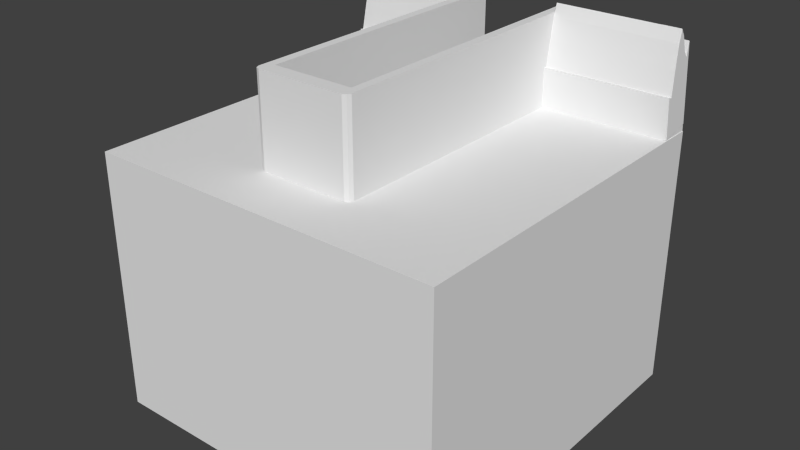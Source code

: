 # Source: WallWithDoor1.blend  (saved by Blender 2.74.0; exported with 4.5.12 LTS)
import bpy
from mathutils import Matrix  # noqa: F401  (used for matrix-valued properties, if any)

bpy.ops.wm.read_factory_settings(use_empty=True)
scene = bpy.context.scene
scene.name = 'Scene'

# ---- collections
col_collection_1 = bpy.data.collections.new('Collection 1'); scene.collection.children.link(col_collection_1)

# ---- world
world_world = bpy.data.worlds.new('World'); scene.world = world_world
world_world.color = (0.05088, 0.05088, 0.05088)
world_world.use_sun_shadow = False
world_world.sun_shadow_jitter_overblur = 0.0
world_world.cycles.sampling_method = 'MANUAL'
world_world.cycles.sample_map_resolution = 256

# ---- meshes
me_cube_001 = bpy.data.meshes.new('Cube.001')
me_cube_001.from_pydata([(0.5, -0.1382, 0.36), (0.4148, -0.1382, 0.342), (0.5, -0.4341, 0.36), (0.5, -0.1382, 0.5729), (0.4148, -0.1382, 0.4507), (0.5, -0.4341, 0.5729), (0.4148, -0.4341, 0.4507), (0.4574, -0.4341, 0.6119), (0.4574, -0.1382, 0.6119), (0.4787, -0.4341, 0.5516), (0.4787, -0.1382, 0.5516), (0.4361, -0.4341, 0.5189), (0.4361, -0.1382, 0.5189), (0.4894, -0.4341, 0.5359), (0.4894, -0.1382, 0.5359), (0.4468, -0.4341, 0.5783), (0.4468, -0.1382, 0.5783), (0.4681, -0.4341, 0.594), (0.4681, -0.1382, 0.594), (0.4255, -0.4341, 0.4489), (0.4255, -0.1382, 0.4489), (0.4148, -0.4341, 0.342), (0.5, -0.4851, 0.36), (0.4148, -0.4851, 0.342), (0.5, -0.4341, 0.5733), (0.4148, -0.4341, 0.4509), (0.5, -0.4851, 0.5733), (0.4148, -0.4851, 0.4509), (0.4574, -0.4851, 0.6124), (0.4574, -0.4341, 0.6124), (0.4787, -0.4851, 0.5519), (0.4787, -0.4341, 0.5519), (0.4361, -0.4851, 0.5192), (0.4361, -0.4341, 0.5192), (0.4893, -0.4851, 0.5362), (0.4893, -0.4341, 0.5362), (0.4468, -0.4851, 0.5787), (0.4468, -0.4341, 0.5787), (0.4681, -0.4851, 0.5944), (0.4681, -0.4341, 0.5944), (0.4255, -0.4851, 0.4491), (0.4255, -0.4341, 0.4491), (0.4148, -0.4993, 0.3438), (0.5, -0.4985, 0.3617), (0.4148, -0.4941, 0.4515), (0.4893, -0.4899, 0.5359), (0.5, -0.4881, 0.5726), (0.4468, -0.4879, 0.5779), (0.4574, -0.4863, 0.6112), (0.4681, -0.4871, 0.5934), (0.4787, -0.4892, 0.5514), (0.4255, -0.4942, 0.4497), (0.4361, -0.4908, 0.519), (0.4987, 0.1381, 0.3828), (0.5, 0.5, -0.3648), (-0.5, 0.5, -0.3648), (0.5, 0.5, 0.3648), (-0.5, 0.5, 0.3648), (-0.5, 0.1135, -0.3648), (0.5, 0.1135, -0.3648), (-0.5, 0.1135, 0.3648), (0.5, 0.1135, 0.3648), (-0.296, 0.5, -0.3648), (-0.296, 0.5, 0.3648), (-0.296, 0.1135, 0.3648), (-0.296, 0.1135, -0.3648), (-0.5, 0.1382, -0.3648), (0.5, 0.1382, 0.3648), (0.5, 0.1382, -0.3648), (-0.5, 0.1382, 0.3648), (-0.296, 0.1382, 0.3648), (-0.296, 0.1382, -0.3648), (-0.3368, 0.5, -0.3648), (-0.3368, 0.5, 0.3648), (-0.3368, 0.1135, 0.3648), (-0.3368, 0.1135, -0.3648), (-0.3368, 0.1382, -0.3648), (-0.296, 0.1135, 0.6124), (0.5, 0.1135, 0.6124), (-0.3368, 0.1135, 0.6124), (0.5, 0.1382, 0.6124), (-0.296, 0.1382, 0.6124), (-0.3368, 0.1232, 0.3648), (-0.3218, 0.1382, 0.3648), (-0.3368, 0.1532, 0.3648), (-0.3518, 0.1382, 0.3648), (-0.3324, 0.1338, 0.3648), (-0.3218, 0.1382, 0.6124), (-0.3368, 0.1232, 0.6124), (-0.3324, 0.1338, 0.6124), (0.5, 0.1382, 0.36), (0.4148, 0.1382, 0.342), (0.5, 0.4341, 0.36), (0.5, 0.1382, 0.5729), (0.4148, 0.1382, 0.4507), (0.5, 0.4341, 0.5729), (0.4148, 0.4341, 0.4507), (0.4574, 0.4341, 0.6119), (0.4574, 0.1382, 0.6119), (0.4787, 0.4341, 0.5516), (0.4787, 0.1382, 0.5516), (0.4361, 0.4341, 0.5189), (0.4361, 0.1382, 0.5189), (0.4894, 0.4341, 0.5359), (0.4894, 0.1382, 0.5359), (0.4468, 0.4341, 0.5783), (0.4468, 0.1382, 0.5783), (0.4681, 0.4341, 0.594), (0.4681, 0.1382, 0.594), (0.4255, 0.4341, 0.4489), (0.4255, 0.1382, 0.4489), (0.4148, 0.4341, 0.342), (0.5, 0.4851, 0.36), (0.4148, 0.4851, 0.342), (0.5, 0.4341, 0.5733), (0.4148, 0.4341, 0.4509), (0.5, 0.4851, 0.5733), (0.4148, 0.4851, 0.4509), (0.4574, 0.4851, 0.6124), (0.4574, 0.4341, 0.6124), (0.4787, 0.4851, 0.5519), (0.4787, 0.4341, 0.5519), (0.4361, 0.4851, 0.5192), (0.4361, 0.4341, 0.5192), (0.4893, 0.4851, 0.5362), (0.4893, 0.4341, 0.5362), (0.4468, 0.4851, 0.5787), (0.4468, 0.4341, 0.5787), (0.4681, 0.4851, 0.5944), (0.4681, 0.4341, 0.5944), (0.4255, 0.4851, 0.4491), (0.4255, 0.4341, 0.4491), (0.4148, 0.4993, 0.3438), (0.5, 0.4985, 0.3617), (0.4148, 0.4941, 0.4515), (0.4893, 0.4899, 0.5359), (0.5, 0.4881, 0.5726), (0.4468, 0.4879, 0.5779), (0.4574, 0.4863, 0.6112), (0.4681, 0.4871, 0.5934), (0.4787, 0.4892, 0.5514), (0.4255, 0.4942, 0.4497), (0.4361, 0.4908, 0.519), (0.4987, -0.1381, 0.3828), (0.4135, -0.1381, 0.3648), (0.4987, -0.4345, 0.3828), (0.4135, -0.4345, 0.3648), (0.4987, -0.1381, 0.5958), (0.4135, -0.1381, 0.4736), (0.4987, -0.4345, 0.5958), (0.4135, -0.4345, 0.4736), (0.4561, -0.4345, 0.6348), (0.4561, -0.1381, 0.6348), (0.4774, -0.4345, 0.5744), (0.4774, -0.1381, 0.5744), (0.4348, -0.4345, 0.5417), (0.4348, -0.1381, 0.5417), (0.4881, -0.4345, 0.5587), (0.4881, -0.1381, 0.5587), (0.4455, -0.4345, 0.6012), (0.4455, -0.1381, 0.6012), (0.4668, -0.4345, 0.6168), (0.4668, -0.1381, 0.6168), (0.4242, -0.4345, 0.4717), (0.4242, -0.1381, 0.4717), (0.4987, -0.4856, 0.3829), (0.4135, -0.4856, 0.3648), (0.4987, -0.4345, 0.5961), (0.4135, -0.4345, 0.4737), (0.4987, -0.4856, 0.5961), (0.4135, -0.4856, 0.4737), (0.4561, -0.4856, 0.6352), (0.4561, -0.4345, 0.6352), (0.4774, -0.4856, 0.5748), (0.4774, -0.4345, 0.5748), (0.4348, -0.4856, 0.542), (0.4348, -0.4345, 0.542), (0.488, -0.4856, 0.559), (0.488, -0.4345, 0.559), (0.4455, -0.4856, 0.6015), (0.4455, -0.4345, 0.6015), (0.4668, -0.4856, 0.6172), (0.4668, -0.4345, 0.6172), (0.4242, -0.4856, 0.4719), (0.4242, -0.4345, 0.4719), (0.4135, -0.4999, 0.3667), (0.4987, -0.499, 0.3845), (0.4135, -0.4946, 0.4744), (0.488, -0.4905, 0.5587), (0.4987, -0.4887, 0.5954), (0.4455, -0.4884, 0.6007), (0.4561, -0.4868, 0.634), (0.4668, -0.4877, 0.6162), (0.4774, -0.4897, 0.5742), (0.4242, -0.4947, 0.4725), (0.4348, -0.4913, 0.5418), (0.5, -0.5, -0.3648), (-0.5, -0.5, -0.3648), (0.5, -0.5, 0.3648), (-0.5, -0.5, 0.3648), (-0.5, -0.1135, -0.3648), (0.5, -0.1135, -0.3648), (-0.5, -0.1135, 0.3648), (0.5, -0.1135, 0.3648), (-0.296, -0.5, -0.3648), (-0.296, -0.5, 0.3648), (-0.296, -0.1135, 0.3648), (-0.296, -0.1135, -0.3648), (-0.5, 0.0, -0.3648), (-0.5, 0.0, 0.3648), (-0.5, -0.1382, -0.3648), (0.5, -0.1382, 0.3648), (0.5, -0.1382, -0.3648), (-0.5, -0.1382, 0.3648), (-0.296, -0.1382, 0.3648), (-0.296, -0.1382, -0.3648), (-0.3368, -0.5, -0.3648), (-0.3368, -0.5, 0.3648), (-0.3368, -0.1135, 0.3648), (-0.3368, -0.1135, -0.3648), (-0.3368, 0.0, 0.3648), (-0.3368, 0.0, -0.3648), (-0.3368, -0.1382, -0.3648), (-0.296, -0.1135, 0.6124), (0.5, -0.1135, 0.6124), (-0.3368, -0.1135, 0.6124), (-0.296, 0.0, 0.6124), (-0.3368, 0.0, 0.6124), (0.5, -0.1382, 0.6124), (-0.296, -0.1382, 0.6124), (-0.3368, -0.1232, 0.3648), (-0.3218, -0.1382, 0.3648), (-0.3368, -0.1532, 0.3648), (-0.3518, -0.1382, 0.3648), (-0.3324, -0.1338, 0.3648), (-0.3218, -0.1382, 0.6124), (-0.3368, -0.1232, 0.6124), (-0.3324, -0.1338, 0.6124)], [], [(4, 20, 12, 16, 8, 18, 10, 14, 3, 0, 1), (6, 19, 20, 4), (19, 11, 12, 20), (11, 15, 16, 12), (15, 7, 8, 16), (7, 17, 18, 8), (17, 9, 10, 18), (9, 13, 14, 10), (13, 5, 3, 14), (42, 43, 46, 45, 50, 49, 48, 47, 52, 51, 44), (27, 44, 51, 40), (27, 40, 41, 25), (40, 32, 33, 41), (32, 36, 37, 33), (36, 28, 29, 37), (28, 38, 39, 29), (38, 30, 31, 39), (30, 34, 35, 31), (34, 26, 24, 35), (21, 23, 27, 25), (28, 48, 49, 38), (32, 52, 47, 36), (30, 50, 45, 34), (40, 51, 52, 32), (38, 49, 50, 30), (36, 47, 48, 28), (26, 46, 43, 22), (34, 45, 46, 26), (23, 42, 44, 27), (22, 43, 42, 23), (71, 62, 54, 68), (62, 63, 56, 54), (69, 57, 55, 66), (209, 60, 58, 208), (74, 220, 227, 79), (72, 73, 63, 62), (76, 72, 62, 71), (69, 60, 74, 82, 85), (63, 70, 67, 56), (60, 69, 66, 58), (82, 74, 79, 88), (58, 66, 76, 75), (60, 209, 220, 74), (66, 55, 72, 76), (55, 57, 73, 72), (57, 69, 85, 84, 73), (208, 58, 75, 221), (81, 77, 78, 80), (79, 227, 226, 77), (87, 89, 88, 79, 77, 81), (70, 83, 87, 81), (67, 70, 81, 80), (82, 86, 83, 84, 85), (82, 88, 89, 86), (86, 89, 87, 83), (73, 84, 83, 70, 63), (94, 91, 90, 93, 104, 100, 108, 98, 106, 102, 110), (96, 94, 110, 109), (109, 110, 102, 101), (101, 102, 106, 105), (105, 106, 98, 97), (97, 98, 108, 107), (107, 108, 100, 99), (99, 100, 104, 103), (103, 104, 93, 95), (132, 134, 141, 142, 137, 138, 139, 140, 135, 136, 133), (117, 130, 141, 134), (117, 115, 131, 130), (130, 131, 123, 122), (122, 123, 127, 126), (126, 127, 119, 118), (118, 119, 129, 128), (128, 129, 121, 120), (120, 121, 125, 124), (124, 125, 114, 116), (111, 115, 117, 113), (118, 128, 139, 138), (122, 126, 137, 142), (120, 124, 135, 140), (130, 122, 142, 141), (128, 120, 140, 139), (126, 118, 138, 137), (116, 112, 133, 136), (124, 116, 136, 135), (113, 117, 134, 132), (112, 113, 132, 133), (148, 164, 156, 160, 152, 162, 154, 158, 147, 143, 144), (150, 163, 164, 148), (163, 155, 156, 164), (155, 159, 160, 156), (159, 151, 152, 160), (151, 161, 162, 152), (161, 153, 154, 162), (153, 157, 158, 154), (157, 149, 147, 158), (144, 146, 150, 148), (145, 149, 157, 153, 161, 151, 159, 155, 163, 150, 146), (185, 186, 189, 188, 193, 192, 191, 190, 195, 194, 187), (170, 187, 194, 183), (170, 183, 184, 168), (183, 175, 176, 184), (175, 179, 180, 176), (179, 171, 172, 180), (171, 181, 182, 172), (181, 173, 174, 182), (173, 177, 178, 174), (177, 169, 167, 178), (171, 191, 192, 181), (175, 195, 190, 179), (173, 193, 188, 177), (183, 194, 195, 175), (181, 192, 193, 173), (179, 190, 191, 171), (169, 189, 186, 165), (177, 188, 189, 169), (166, 185, 187, 170), (165, 186, 185, 166), (215, 212, 196, 204), (204, 196, 198, 205), (213, 210, 197, 199), (209, 208, 200, 202), (218, 225, 227, 220), (216, 204, 205, 217), (222, 215, 204, 216), (213, 233, 230, 218, 202), (205, 198, 211, 214), (202, 200, 210, 213), (230, 236, 225, 218), (200, 219, 222, 210), (202, 218, 220, 209), (210, 222, 216, 197), (197, 216, 217, 199), (199, 217, 232, 233, 213), (208, 221, 219, 200), (229, 228, 224, 223), (225, 223, 226, 227), (235, 229, 223, 225, 236, 237), (214, 229, 235, 231), (211, 228, 229, 214), (230, 233, 232, 231, 234), (230, 234, 237, 236), (234, 231, 235, 237), (217, 205, 214, 231, 232), (1, 21, 6, 4), (2, 5, 13, 9, 17, 7, 15, 11, 19, 6, 21), (25, 41, 33, 37, 29, 39, 31, 35, 24, 2, 21), (91, 94, 96, 111), (92, 111, 96, 109, 101, 105, 97, 107, 99, 103, 95), (115, 111, 92, 114, 125, 121, 129, 119, 127, 123, 131), (168, 184, 176, 180, 172, 182, 174, 178, 167, 145, 146), (146, 166, 170, 168), (212, 215, 207, 201), (215, 222, 219, 207), (68, 59, 65, 71), (71, 65, 75, 76), (77, 226, 223), (75, 65, 207, 219, 221), (65, 64, 77, 223, 206, 207), (201, 207, 223, 224, 203), (59, 61, 78, 77, 65)])
me_cube_001.use_remesh_preserve_volume = False
me_cube_001.use_remesh_preserve_attributes = False
me_cube_001.use_mirror_vertex_groups = False
me_cube_001.update()

# ---- objects
ob_cube = bpy.data.objects.new('Cube', me_cube_001)

# ---- transforms, parenting, visibility, modifiers, constraints
ob_cube.location = (0.0, 0.0, 0.0)
ob_cube.rotation_euler = (0.0, -0.0, 1.571)
ob_cube.lineart.crease_threshold = 0.0

# ---- collection membership
col_collection_1.objects.link(ob_cube)

# ---- scene / render settings (as saved in the file)
scene.frame_start = 1; scene.frame_end = 250; scene.frame_set(1)
scene.render.engine = 'BLENDER_EEVEE_NEXT'
scene.render.resolution_percentage = 50
scene.render.dither_intensity = 0.0
scene.cycles.use_denoising = False
scene.cycles.samples = 10
scene.cycles.sampling_pattern = 'TABULATED_SOBOL'
scene.cycles.light_sampling_threshold = 0.0
scene.cycles.use_adaptive_sampling = False
scene.cycles.use_light_tree = False
scene.cycles.blur_glossy = 0.0
scene.cycles.pixel_filter_type = 'GAUSSIAN'
scene.cycles.sample_clamp_indirect = 0.0
scene.view_settings.view_transform = 'Standard'
bpy.context.view_layer.update()

# ---- added for rendering (the .blend has no active camera and no usable light): camera, sun
cam_auto = bpy.data.cameras.new('AutoCamera')
cam_auto.lens = 50.0
cam_auto.sensor_width = 36.0
cam_auto.clip_end = 1000.0
ob_auto_camera = bpy.data.objects.new('AutoCamera', cam_auto)
scene.collection.objects.link(ob_auto_camera)
ob_auto_camera.location = (1.60254, -1.92304, 1.41722)
ob_auto_camera.rotation_euler = (1.09748, -7.21219e-08, 0.694738)
scene.camera = ob_auto_camera
light_auto_sun = bpy.data.lights.new('AutoSun', 'SUN')
light_auto_sun.energy = 3.0
light_auto_sun.angle = 0.0523599
ob_auto_sun = bpy.data.objects.new('AutoSun', light_auto_sun)
scene.collection.objects.link(ob_auto_sun)
ob_auto_sun.rotation_euler = (0.872665, 0.174533, 0.523599)
bpy.context.view_layer.update()
